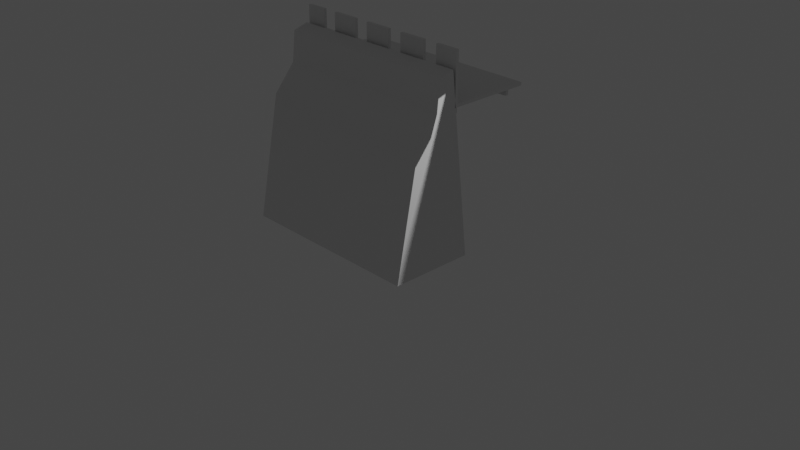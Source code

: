 # Source: WallSegment.blend  (saved by Blender 2.80.45; exported with 4.5.12 LTS)
import bpy
from mathutils import Matrix  # noqa: F401  (used for matrix-valued properties, if any)

bpy.ops.wm.read_factory_settings(use_empty=True)
scene = bpy.context.scene
scene.name = 'Scene'

# ---- collections
col_collection = bpy.data.collections.new('Collection'); scene.collection.children.link(col_collection)
col_cutters = bpy.data.collections.new('Cutters'); scene.collection.children.link(col_cutters)

# ---- materials (node trees are filled in below, after node groups)
mat_material = bpy.data.materials.new('Material')
mat_material.alpha_threshold = 0.0
mat_material.use_transparent_shadow = False
mat_material.roughness = 0.5
mat_material.line_color = (0.0, 0.0, 0.0, 1.0)

# ---- node groups
ng_auto_smooth = bpy.data.node_groups.new('Auto Smooth', 'GeometryNodeTree')
_s = ng_auto_smooth.interface.new_socket(name='Geometry', in_out='OUTPUT', socket_type='NodeSocketGeometry')
_s = ng_auto_smooth.interface.new_socket(name='Geometry', in_out='INPUT', socket_type='NodeSocketGeometry')
_s = ng_auto_smooth.interface.new_socket(name='Angle', in_out='INPUT', socket_type='NodeSocketFloat')
_s.subtype = 'ANGLE'
_s.min_value = 0.0
_s.max_value = 3.142
ng_auto_smooth.is_modifier = True
_N = ng_auto_smooth.nodes; _L = ng_auto_smooth.links
n0 = _N.new('NodeGroupOutput'); n0.name = 'Group Output'; n0.location = (480, -100)
n1 = _N.new('NodeGroupInput'); n1.name = 'Group Input'; n1.location = (-420, -300)
n2 = _N.new('NodeGroupInput'); n2.name = 'Group Input.001'; n2.location = (-60, -100)
n3 = _N.new('GeometryNodeSetShadeSmooth'); n3.name = 'Set Shade Smooth'; n3.location = (120, -100)
n3.domain = 'EDGE'
n4 = _N.new('GeometryNodeSetShadeSmooth'); n4.name = 'Set Shade Smooth.001'; n4.location = (300, -100)
n5 = _N.new('GeometryNodeInputMeshEdgeAngle'); n5.name = 'Edge Angle'; n5.location = (-420, -220)
n6 = _N.new('GeometryNodeInputEdgeSmooth'); n6.name = 'Is Edge Smooth'; n6.location = (-60, -160)
n7 = _N.new('GeometryNodeInputShadeSmooth'); n7.name = 'Is Face Smooth'; n7.location = (-240, -340)
n8 = _N.new('FunctionNodeBooleanMath'); n8.name = 'Boolean Math'; n8.location = (-60, -220)
n9 = _N.new('FunctionNodeCompare'); n9.name = 'Compare'; n9.location = (-240, -180)
n9.operation = 'LESS_EQUAL'
_L.new(n5.outputs[0], n9.inputs[0])
_L.new(n4.outputs[0], n0.inputs[0])
_L.new(n1.outputs[1], n9.inputs[1])
_L.new(n9.outputs[0], n8.inputs[0])
_L.new(n7.outputs[0], n8.inputs[1])
_L.new(n2.outputs[0], n3.inputs[0])
_L.new(n6.outputs[0], n3.inputs[1])
_L.new(n3.outputs[0], n4.inputs[0])
_L.new(n8.outputs[0], n3.inputs[2])
n0.is_active_output = True

# ---- material node trees
mat_material.use_nodes = True; mat_material.node_tree.nodes.clear()
_N = mat_material.node_tree.nodes; _L = mat_material.node_tree.links
n0 = _N.new('ShaderNodeOutputMaterial'); n0.name = 'Material Output'; n0.location = (300, 300)
n1 = _N.new('ShaderNodeBsdfPrincipled'); n1.name = 'Principled BSDF'; n1.location = (10, 300)
n1.distribution = 'GGX'
n1.subsurface_method = 'BURLEY'
n1.inputs[3].default_value = 1.45
_L.new(n1.outputs[0], n0.inputs[0])
n0.is_active_output = True

# ---- world
world_world = bpy.data.worlds.new('World'); scene.world = world_world
world_world.use_nodes = True; world_world.node_tree.nodes.clear()
_N = world_world.node_tree.nodes; _L = world_world.node_tree.links
n0 = _N.new('ShaderNodeOutputWorld'); n0.name = 'World Output'; n0.location = (300, 300)
n1 = _N.new('ShaderNodeBackground'); n1.name = 'Background'; n1.location = (10, 300)
n1.inputs[0].default_value = (0.05088, 0.05088, 0.05088, 1.0)
_L.new(n1.outputs[0], n0.inputs[0])
n0.is_active_output = True
world_world.color = (0.05088, 0.05088, 0.05088)
world_world.use_sun_shadow = False
world_world.sun_shadow_jitter_overblur = 0.0

# ---- cameras
cam_camera = bpy.data.cameras.new('Camera')
cam_camera.clip_end = 100.0
cam_camera.ortho_scale = 7.314
cam_camera.dof.focus_distance = 0.0
cam_camera.dof.aperture_fstop = 128.0

# ---- lights
light_light = bpy.data.lights.new('Light', 'POINT')
light_light.transmission_factor = 0.0
light_light.cutoff_distance = 30.0
light_light.energy = 1000.0
light_light.shadow_buffer_clip_start = 1.001
light_light.shadow_soft_size = 0.1
light_light.shadow_maximum_resolution = 0.006
light_light.use_absolute_resolution = True

# ---- meshes
me_box_003 = bpy.data.meshes.new('Box.003')
me_box_003.from_pydata([(0.0, 0.0979, -0.104), (0.0, 0.0979, -1.636), (0.0, 0.0, -0.104), (0.0, 0.0, -1.636), (0.167, 0.0979, -0.104), (0.167, 0.0979, -1.636), (0.167, 0.0, -0.104), (0.167, 0.0, -1.636)], [], [(0, 1, 3, 2), (2, 3, 7, 6), (6, 7, 5, 4), (4, 5, 1, 0), (2, 6, 4, 0), (7, 3, 1, 5)])
me_box_003.polygons.foreach_set('use_smooth', [True] * 6)
me_box_003.use_remesh_preserve_volume = False
me_box_003.use_remesh_preserve_attributes = False
me_box_003.use_mirror_vertex_groups = False
me_box_003.update()
me_box_002 = bpy.data.meshes.new('Box.002')
me_box_002.from_pydata([(0.0, 0.0979, -0.104), (0.0, 0.0979, -1.636), (0.0, 0.0, -0.104), (0.0, 0.0, -1.636), (0.167, 0.0979, -0.104), (0.167, 0.0979, -1.636), (0.167, 0.0, -0.104), (0.167, 0.0, -1.636)], [], [(0, 1, 3, 2), (2, 3, 7, 6), (6, 7, 5, 4), (4, 5, 1, 0), (2, 6, 4, 0), (7, 3, 1, 5)])
me_box_002.polygons.foreach_set('use_smooth', [True] * 6)
me_box_002.use_remesh_preserve_volume = False
me_box_002.use_remesh_preserve_attributes = False
me_box_002.use_mirror_vertex_groups = False
me_box_002.update()
me_cube = bpy.data.meshes.new('Cube')
me_cube.from_pydata([(1.0, 1.0, 2.0), (1.0, 1.0, 0.0), (1.0, -1.0, 2.0), (1.0, -1.0, 0.0), (-1.0, 1.0, 2.0), (-1.0, 1.0, 0.0), (-1.0, -1.0, 2.0), (-1.0, -1.0, 0.0)], [], [(0, 4, 6, 2), (3, 2, 6, 7), (7, 6, 4, 5), (5, 1, 3, 7), (1, 0, 2, 3), (5, 4, 0, 1)])
me_cube.polygons.foreach_set('use_smooth', [True] * 6)
_uv = me_cube.uv_layers.new(name='UVMap')
_uv.uv.foreach_set('vector', [0.375, 0.0, 0.625, 0.0, 0.625, 0.25, 0.375, 0.25, 0.375, 0.25, 0.625, 0.25, 0.625, 0.5, 0.375, 0.5, 0.375, 0.5, 0.625, 0.5, 0.625, 0.75, 0.375, 0.75, 0.375, 0.75, 0.625, 0.75, 0.625, 1.0, 0.375, 1.0, 0.125, 0.5, 0.375, 0.5, 0.375, 0.75, 0.125, 0.75, 0.625, 0.5, 0.875, 0.5, 0.875, 0.75, 0.625, 0.75])
me_cube.materials.append(mat_material)
me_cube.use_remesh_preserve_volume = False
me_cube.use_remesh_preserve_attributes = False
me_cube.use_mirror_vertex_groups = False
me_cube.update()
me_cube_001 = bpy.data.meshes.new('Cube.001')
me_cube_001.from_pydata([(-1.0, -0.2661, 1.528), (-1.0, -0.2661, 2.06), (-1.0, 0.6125, 1.528), (-1.0, 0.6125, 2.06), (1.0, -0.2661, 1.528), (1.0, -0.2661, 2.06), (1.0, 0.6125, 1.528), (1.0, 0.6125, 2.06), (0.8, 0.6125, 1.528), (0.6, 0.6125, 1.528), (0.4, 0.6125, 1.528), (0.2, 0.6125, 1.528), (0.0, 0.6125, 1.528), (-0.2, 0.6125, 1.528), (-0.4, 0.6125, 1.528), (-0.6, 0.6125, 1.528), (-0.8, 0.6125, 1.528), (-0.8, 0.6125, 2.06), (-0.6, 0.6125, 2.06), (-0.4, 0.6125, 2.06), (-0.2, 0.6125, 2.06), (0.0, 0.6125, 2.06), (0.2, 0.6125, 2.06), (0.4, 0.6125, 2.06), (0.6, 0.6125, 2.06), (0.8, 0.6125, 2.06), (-0.8, -0.2661, 1.528), (-0.6, -0.2661, 1.528), (-0.4, -0.2661, 1.528), (-0.2, -0.2661, 1.528), (0.0, -0.2661, 1.528), (0.2, -0.2661, 1.528), (0.4, -0.2661, 1.528), (0.6, -0.2661, 1.528), (0.8, -0.2661, 1.528), (0.8, -0.2661, 2.06), (0.6, -0.2661, 2.06), (0.4, -0.2661, 2.06), (0.2, -0.2661, 2.06), (0.0, -0.2661, 2.06), (-0.2, -0.2661, 2.06), (-0.4, -0.2661, 2.06), (-0.6, -0.2661, 2.06), (-0.8, -0.2661, 2.06)], [], [(0, 1, 3, 2), (8, 25, 7, 6), (6, 7, 5, 4), (26, 43, 1, 0), (8, 6, 4, 34), (17, 3, 1, 43), (7, 25, 35, 5), (25, 24, 36, 35), (24, 23, 37, 36), (23, 22, 38, 37), (22, 21, 39, 38), (21, 20, 40, 39), (20, 19, 41, 40), (19, 18, 42, 41), (18, 17, 43, 42), (2, 16, 26, 0), (16, 15, 27, 26), (15, 14, 28, 27), (14, 13, 29, 28), (13, 12, 30, 29), (12, 11, 31, 30), (11, 10, 32, 31), (10, 9, 33, 32), (9, 8, 34, 33), (4, 5, 35, 34), (34, 35, 36, 33), (33, 36, 37, 32), (32, 37, 38, 31), (31, 38, 39, 30), (30, 39, 40, 29), (29, 40, 41, 28), (28, 41, 42, 27), (27, 42, 43, 26), (2, 3, 17, 16), (16, 17, 18, 15), (15, 18, 19, 14), (14, 19, 20, 13), (13, 20, 21, 12), (12, 21, 22, 11), (11, 22, 23, 10), (10, 23, 24, 9), (9, 24, 25, 8)])
me_cube_001.polygons.foreach_set('use_smooth', [True] * 42)
_uv = me_cube_001.uv_layers.new(name='UVMap')
_uv.uv.foreach_set('vector', [0.375, 0.0, 0.625, 0.0, 0.625, 0.25, 0.375, 0.25, 0.375, 0.475, 0.625, 0.475, 0.625, 0.5, 0.375, 0.5, 0.375, 0.5, 0.625, 0.5, 0.625, 0.75, 0.375, 0.75, 0.375, 0.975, 0.625, 0.975, 0.625, 1.0, 0.375, 1.0, 0.35, 0.5, 0.375, 0.5, 0.375, 0.75, 0.35, 0.75, 0.85, 0.5, 0.875, 0.5, 0.875, 0.75, 0.85, 0.75, 0.625, 0.5, 0.65, 0.5, 0.65, 0.75, 0.625, 0.75, 0.65, 0.5, 0.675, 0.5, 0.675, 0.75, 0.65, 0.75, 0.675, 0.5, 0.7, 0.5, 0.7, 0.75, 0.675, 0.75, 0.7, 0.5, 0.725, 0.5, 0.725, 0.75, 0.7, 0.75, 0.725, 0.5, 0.75, 0.5, 0.75, 0.75, 0.725, 0.75, 0.75, 0.5, 0.775, 0.5, 0.775, 0.75, 0.75, 0.75, 0.775, 0.5, 0.8, 0.5, 0.8, 0.75, 0.775, 0.75, 0.8, 0.5, 0.825, 0.5, 0.825, 0.75, 0.8, 0.75, 0.825, 0.5, 0.85, 0.5, 0.85, 0.75, 0.825, 0.75, 0.125, 0.5, 0.15, 0.5, 0.15, 0.75, 0.125, 0.75, 0.15, 0.5, 0.175, 0.5, 0.175, 0.75, 0.15, 0.75, 0.175, 0.5, 0.2, 0.5, 0.2, 0.75, 0.175, 0.75, 0.2, 0.5, 0.225, 0.5, 0.225, 0.75, 0.2, 0.75, 0.225, 0.5, 0.25, 0.5, 0.25, 0.75, 0.225, 0.75, 0.25, 0.5, 0.275, 0.5, 0.275, 0.75, 0.25, 0.75, 0.275, 0.5, 0.3, 0.5, 0.3, 0.75, 0.275, 0.75, 0.3, 0.5, 0.325, 0.5, 0.325, 0.75, 0.3, 0.75, 0.325, 0.5, 0.35, 0.5, 0.35, 0.75, 0.325, 0.75, 0.375, 0.75, 0.625, 0.75, 0.625, 0.775, 0.375, 0.775, 0.375, 0.775, 0.625, 0.775, 0.625, 0.8, 0.375, 0.8, 0.375, 0.8, 0.625, 0.8, 0.625, 0.825, 0.375, 0.825, 0.375, 0.825, 0.625, 0.825, 0.625, 0.85, 0.375, 0.85, 0.375, 0.85, 0.625, 0.85, 0.625, 0.875, 0.375, 0.875, 0.375, 0.875, 0.625, 0.875, 0.625, 0.9, 0.375, 0.9, 0.375, 0.9, 0.625, 0.9, 0.625, 0.925, 0.375, 0.925, 0.375, 0.925, 0.625, 0.925, 0.625, 0.95, 0.375, 0.95, 0.375, 0.95, 0.625, 0.95, 0.625, 0.975, 0.375, 0.975, 0.375, 0.25, 0.625, 0.25, 0.625, 0.275, 0.375, 0.275, 0.375, 0.275, 0.625, 0.275, 0.625, 0.3, 0.375, 0.3, 0.375, 0.3, 0.625, 0.3, 0.625, 0.325, 0.375, 0.325, 0.375, 0.325, 0.625, 0.325, 0.625, 0.35, 0.375, 0.35, 0.375, 0.35, 0.625, 0.35, 0.625, 0.375, 0.375, 0.375, 0.375, 0.375, 0.625, 0.375, 0.625, 0.4, 0.375, 0.4, 0.375, 0.4, 0.625, 0.4, 0.625, 0.425, 0.375, 0.425, 0.375, 0.425, 0.625, 0.425, 0.625, 0.45, 0.375, 0.45, 0.375, 0.45, 0.625, 0.45, 0.625, 0.475, 0.375, 0.475])
me_cube_001.use_remesh_preserve_volume = False
me_cube_001.use_remesh_preserve_attributes = False
me_cube_001.use_mirror_vertex_groups = False
me_cube_001.update()
me_box = bpy.data.meshes.new('Box')
me_box.from_pydata([(1.981e-08, 0.03629, -0.0806), (-2.133e-09, 0.03629, -0.1595), (2.195e-08, -2.195e-08, -0.0806), (0.0, 0.0, -0.1595), (1.917, 0.03629, -0.0806), (1.917, 0.03629, -0.1595), (1.917, -2.195e-08, -0.0806), (1.917, 0.0, -0.1595)], [], [(0, 1, 3, 2), (2, 3, 7, 6), (6, 7, 5, 4), (4, 5, 1, 0), (2, 6, 4, 0), (7, 3, 1, 5)])
me_box.polygons.foreach_set('use_smooth', [True] * 6)
me_box.use_remesh_preserve_volume = False
me_box.use_remesh_preserve_attributes = False
me_box.use_mirror_vertex_groups = False
me_box.update()
me_cutter = bpy.data.meshes.new('Cutter')
me_cutter.from_pydata([(0.0, 0.0, 0.0), (0.158, -0.04634, 0.0), (0.1906, -0.3599, -4.946e-09), (0.4183, -0.6328, -4.946e-09), (0.7905, -2.56, 0.0), (1.507, -2.536, 0.0), (1.253, 1.226, 0.0), (-1.404, 1.528, 0.0), (-3.078, 0.7379, 0.0), (-3.1, -1.361, 0.0), (-0.7952, -3.616, 0.0), (-0.2476, -2.134, 0.0), (0.0, 0.0, -2.141), (0.158, -0.04634, -2.141), (0.1906, -0.3599, -2.141), (0.4183, -0.6328, -2.141), (0.7905, -2.56, -2.141), (1.507, -2.536, -2.141), (1.253, 1.226, -2.141), (-1.404, 1.528, -2.141), (-3.078, 0.7379, -2.141), (-3.1, -1.361, -2.141), (-0.7952, -3.616, -2.141), (-0.2476, -2.134, -2.141)], [], [(0, 1, 2, 3, 4, 5, 6, 7, 8, 9, 10, 11), (12, 23, 22, 21, 20, 19, 18, 17, 16, 15, 14, 13), (11, 23, 12, 0), (1, 13, 14, 2), (8, 20, 21, 9), (5, 17, 18, 6), (2, 14, 15, 3), (9, 21, 22, 10), (6, 18, 19, 7), (3, 15, 16, 4), (10, 22, 23, 11), (0, 12, 13, 1), (7, 19, 20, 8), (4, 16, 17, 5)])
me_cutter.polygons.foreach_set('use_smooth', [True] * 14)
me_cutter.use_remesh_preserve_volume = False
me_cutter.use_remesh_preserve_attributes = False
me_cutter.use_mirror_vertex_groups = False
me_cutter.update()
me_cutter_001 = bpy.data.meshes.new('Cutter.001')
me_cutter_001.from_pydata([(-1.136, 0.6015, 1.49e-08), (-1.136, 0.6015, -3.503), (-1.136, 0.0, 0.0), (-1.136, 0.0, -3.503), (-1.49e-08, 0.6015, 1.49e-08), (-1.49e-08, 0.6015, -3.503), (0.0, 0.0, 0.0), (0.0, 0.0, -3.503)], [], [(0, 1, 3, 2), (2, 3, 7, 6), (6, 7, 5, 4), (4, 5, 1, 0), (2, 6, 4, 0), (7, 3, 1, 5)])
me_cutter_001.polygons.foreach_set('use_smooth', [True] * 6)
me_cutter_001.use_remesh_preserve_volume = False
me_cutter_001.use_remesh_preserve_attributes = False
me_cutter_001.use_mirror_vertex_groups = False
me_cutter_001.update()
me_cutter_002 = bpy.data.meshes.new('Cutter.002')
me_cutter_002.from_pydata([(-5.007e-08, 0.6157, -1.776e-15), (-5.007e-08, 0.6157, -0.1791), (-5.007e-08, 1.788e-07, -3.553e-15), (-5.007e-08, 1.788e-07, -0.1791), (0.16, 0.6157, 0.0), (0.16, 0.6157, -0.1791), (0.16, 1.788e-07, 0.0), (0.16, 1.788e-07, -0.1791)], [], [(0, 1, 3, 2), (2, 3, 7, 6), (6, 7, 5, 4), (4, 5, 1, 0), (2, 6, 4, 0), (7, 3, 1, 5)])
me_cutter_002.polygons.foreach_set('use_smooth', [True] * 6)
me_cutter_002.use_remesh_preserve_volume = False
me_cutter_002.use_remesh_preserve_attributes = False
me_cutter_002.use_mirror_vertex_groups = False
me_cutter_002.update()
me_box_001 = bpy.data.meshes.new('Box.001')
me_box_001.from_pydata([(-5.96e-08, -1.192e-07, -2.384e-07), (-5.96e-08, -1.192e-07, 5.96e-08), (-5.96e-08, 5.96e-08, -2.384e-07), (-5.96e-08, 5.96e-08, 5.96e-08), (3.576e-07, -1.192e-07, -2.384e-07), (3.576e-07, -1.192e-07, 5.96e-08), (3.576e-07, 5.96e-08, -2.384e-07), (3.576e-07, 5.96e-08, 5.96e-08)], [], [(0, 1, 3, 2), (2, 3, 7, 6), (6, 7, 5, 4), (4, 5, 1, 0), (2, 6, 4, 0), (7, 3, 1, 5)])
me_box_001.polygons.foreach_set('use_smooth', [True] * 6)
me_box_001.use_remesh_preserve_volume = False
me_box_001.use_remesh_preserve_attributes = False
me_box_001.use_mirror_vertex_groups = False
me_box_001.update()

# ---- objects
ob_box_003 = bpy.data.objects.new('Box.003', me_box_003)
ob_box_002 = bpy.data.objects.new('Box.002', me_box_002)
ob_cube = bpy.data.objects.new('Cube', me_cube)
ob_light = bpy.data.objects.new('Light', light_light)
ob_camera = bpy.data.objects.new('Camera', cam_camera)
ob_empty = bpy.data.objects.new('Empty', None)
ob_cube_001 = bpy.data.objects.new('Cube.001', me_cube_001)
ob_box = bpy.data.objects.new('Box', me_box)
ob_cutter = bpy.data.objects.new('Cutter', me_cutter)
ob_cutter_001 = bpy.data.objects.new('Cutter.001', me_cutter_001)
ob_cutter_002 = bpy.data.objects.new('Cutter.002', me_cutter_002)
ob_box_001 = bpy.data.objects.new('Box.001', me_box_001)

# ---- transforms, parenting, visibility, modifiers, constraints
ob_box_003.location = (-0.9287, 0.4059, 1.639)
ob_box_003.rotation_euler = (0.0, -0.0, 1.571)
ob_box_003.scale = (0.3422, 0.3422, 1.0)
ob_box_003.display_type = 'SOLID'
ob_box_003.lineart.crease_threshold = 0.0
_m = ob_box_003.modifiers.new('Auto Smooth', 'NODES')
_m.node_group = ng_auto_smooth
_gi = [s.identifier for s in ng_auto_smooth.interface.items_tree if s.item_type == 'SOCKET' and s.in_out == 'INPUT']
_m[_gi[1]] = 0.5236  # Angle
ob_box_002.location = (0.07135, 0.4059, 1.639)
ob_box_002.rotation_euler = (0.0, -0.0, 1.571)
ob_box_002.scale = (0.3422, 0.3422, 1.0)
ob_box_002.display_type = 'SOLID'
ob_box_002.lineart.crease_threshold = 0.0
_m = ob_box_002.modifiers.new('Auto Smooth', 'NODES')
_m.node_group = ng_auto_smooth
_gi = [s.identifier for s in ng_auto_smooth.interface.items_tree if s.item_type == 'SOCKET' and s.in_out == 'INPUT']
_m[_gi[1]] = 0.5236  # Angle
ob_cube.location = (0.0, 0.0, 0.0)
ob_cube.lock_rotations_4d = False
ob_cube.empty_display_type = 'ARROWS'
ob_cube.lineart.crease_threshold = 0.0
_m = ob_cube.modifiers.new('Boolean', 'BOOLEAN')
_m.object = ob_cutter
_m.solver = 'FAST'
_m = ob_cube.modifiers.new('Auto Smooth', 'NODES')
_m.node_group = ng_auto_smooth
_gi = [s.identifier for s in ng_auto_smooth.interface.items_tree if s.item_type == 'SOCKET' and s.in_out == 'INPUT']
_m[_gi[1]] = 0.5236  # Angle
ob_light.location = (4.076, 1.005, 5.904)
ob_light.rotation_euler = (0.6503, 0.05522, 1.866)
ob_light.lock_rotations_4d = False
ob_light.empty_display_type = 'ARROWS'
ob_light.color = (0.0, 0.0, 0.0, 0.0)
ob_light.lineart.crease_threshold = 0.0
ob_camera.location = (7.359, -6.926, 4.958)
ob_camera.rotation_euler = (1.109, 0.0, 0.8149)
ob_camera.lock_rotations_4d = False
ob_camera.empty_display_type = 'ARROWS'
ob_camera.color = (0.0, 0.0, 0.0, 0.0)
ob_camera.display_type = 'WIRE'
ob_camera.lineart.crease_threshold = 0.0
ob_empty.location = (-3.098, -1.895, 0.5343)
ob_empty.rotation_euler = (1.996, 0.133, 0.458)
ob_empty.empty_display_type = 'IMAGE'
ob_empty.empty_display_size = 3.99
ob_empty.lineart.crease_threshold = 0.0
ob_cube_001.location = (0.0, 0.0, 0.0)
ob_cube_001.lineart.crease_threshold = 0.0
_m = ob_cube_001.modifiers.new('Boolean', 'BOOLEAN')
_m.object = ob_cutter_001
_m.solver = 'FAST'
_m = ob_cube_001.modifiers.new('Boolean.001', 'BOOLEAN')
_m.object = ob_cutter_002
_m.solver = 'FAST'
_m = ob_cube_001.modifiers.new('Auto Smooth', 'NODES')
_m.node_group = ng_auto_smooth
_gi = [s.identifier for s in ng_auto_smooth.interface.items_tree if s.item_type == 'SOCKET' and s.in_out == 'INPUT']
_m[_gi[1]] = 0.5236  # Angle
ob_box.location = (0.9469, -0.2244, 1.368)
ob_box.rotation_euler = (8.742e-08, 3.142, -8.742e-08)
ob_box.display_type = 'SOLID'
ob_box.lineart.crease_threshold = 0.0
_m = ob_box.modifiers.new('Array', 'ARRAY')
_m.use_constant_offset = True
_m.constant_offset_displace = (0.0, 0.6475, 0.0)
_m.relative_offset_displace = (0.0, 1.0, 0.0)
_m = ob_box.modifiers.new('Auto Smooth', 'NODES')
_m.node_group = ng_auto_smooth
_gi = [s.identifier for s in ng_auto_smooth.interface.items_tree if s.item_type == 'SOCKET' and s.in_out == 'INPUT']
_m[_gi[1]] = 0.5236  # Angle
ob_cutter.location = (-1.002, -0.2994, 1.888)
ob_cutter.rotation_euler = (1.571, -1.49e-07, -1.571)
ob_cutter.scale = (1.0, 1.0, 1.0)
ob_cutter.visible_camera = False
ob_cutter.visible_diffuse = False
ob_cutter.visible_glossy = False
ob_cutter.visible_transmission = False
ob_cutter.visible_volume_scatter = False
ob_cutter.display_type = 'WIRE'
ob_cutter.lineart.crease_threshold = 0.0
_m = ob_cutter.modifiers.new('Auto Smooth', 'NODES')
_m.node_group = ng_auto_smooth
_gi = [s.identifier for s in ng_auto_smooth.interface.items_tree if s.item_type == 'SOCKET' and s.in_out == 'INPUT']
_m[_gi[1]] = 0.5236  # Angle
ob_cutter_001.location = (-1.003, -0.2344, 1.56)
ob_cutter_001.rotation_euler = (1.571, -8.941e-08, -1.571)
ob_cutter_001.scale = (1.0, 1.0, 1.0)
ob_cutter_001.visible_camera = False
ob_cutter_001.visible_diffuse = False
ob_cutter_001.visible_glossy = False
ob_cutter_001.visible_transmission = False
ob_cutter_001.visible_volume_scatter = False
ob_cutter_001.display_type = 'WIRE'
ob_cutter_001.lineart.crease_threshold = 0.0
_m = ob_cutter_001.modifiers.new('Auto Smooth', 'NODES')
_m.node_group = ng_auto_smooth
_gi = [s.identifier for s in ng_auto_smooth.interface.items_tree if s.item_type == 'SOCKET' and s.in_out == 'INPUT']
_m[_gi[1]] = 0.5236  # Angle
ob_cutter_002.location = (-0.6115, -0.149, 1.866)
ob_cutter_002.rotation_euler = (1.571, -8.394e-08, -3.142)
ob_cutter_002.visible_camera = False
ob_cutter_002.visible_diffuse = False
ob_cutter_002.visible_glossy = False
ob_cutter_002.visible_transmission = False
ob_cutter_002.visible_volume_scatter = False
ob_cutter_002.display_type = 'WIRE'
ob_cutter_002.lineart.crease_threshold = 0.0
_m = ob_cutter_002.modifiers.new('Array', 'ARRAY')
_m.count = 4
_m.use_constant_offset = True
_m.constant_offset_displace = (-0.295, 0.0, 0.0)
_m.relative_offset_displace = (-1.0, 0.0, 0.0)
_m = ob_cutter_002.modifiers.new('Auto Smooth', 'NODES')
_m.node_group = ng_auto_smooth
_gi = [s.identifier for s in ng_auto_smooth.interface.items_tree if s.item_type == 'SOCKET' and s.in_out == 'INPUT']
_m[_gi[1]] = 0.5236  # Angle
ob_box_001.location = (1.472, 3.502, 2.307)
ob_box_001.rotation_euler = (1.333, 0.007928, 2.559)
ob_box_001.display_type = 'SOLID'
ob_box_001.lineart.crease_threshold = 0.0
_m = ob_box_001.modifiers.new('Auto Smooth', 'NODES')
_m.node_group = ng_auto_smooth
_gi = [s.identifier for s in ng_auto_smooth.interface.items_tree if s.item_type == 'SOCKET' and s.in_out == 'INPUT']
_m[_gi[1]] = 0.5236  # Angle

# ---- collection membership
scene.collection.objects.link(ob_box_003)
scene.collection.objects.link(ob_box_002)
col_collection.objects.link(ob_cube)
col_collection.objects.link(ob_light)
col_collection.objects.link(ob_camera)
col_collection.objects.link(ob_empty)
col_collection.objects.link(ob_cube_001)
col_collection.objects.link(ob_box)
col_cutters.objects.link(ob_cutter)
col_cutters.objects.link(ob_cutter_001)
col_cutters.objects.link(ob_cutter_002)
col_cutters.objects.link(ob_box_001)

# ---- scene / render settings (as saved in the file)
scene.camera = ob_camera
scene.frame_start = 1; scene.frame_end = 250; scene.frame_set(1)
scene.render.engine = 'BLENDER_EEVEE_NEXT'
scene.cycles.use_denoising = False
scene.cycles.samples = 128
scene.cycles.sampling_pattern = 'TABULATED_SOBOL'
scene.cycles.use_adaptive_sampling = False
scene.cycles.use_light_tree = False
scene.view_settings.view_transform = 'Filmic'
bpy.context.view_layer.update()
